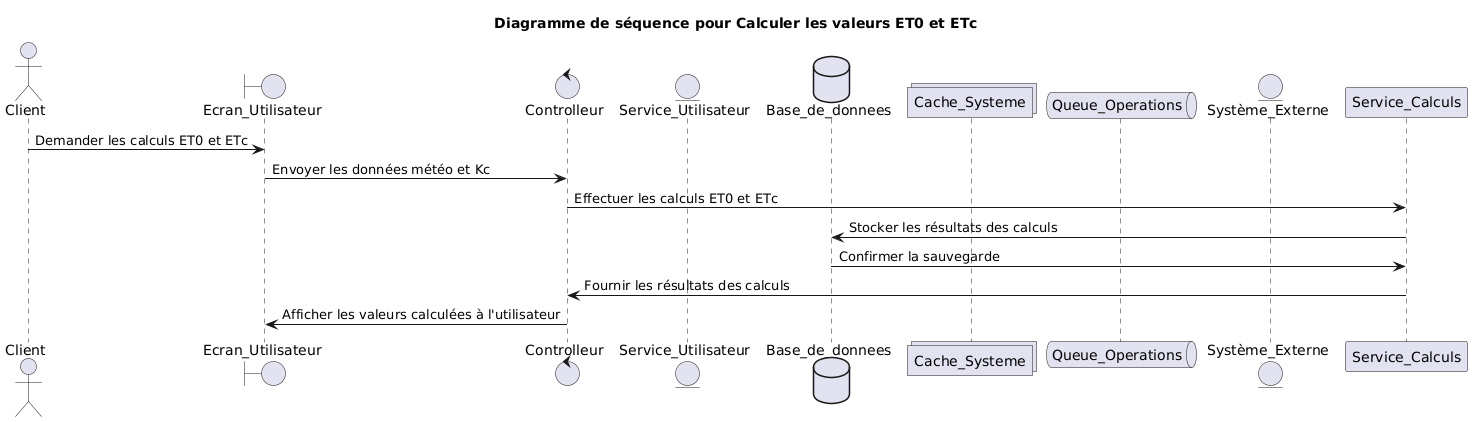

The diagram above was rendered by PlantUML. Its source (embedded in the PNG):
@startuml
title Diagramme de séquence pour Calculer les valeurs ET0 et ETc
actor Client
boundary Ecran_Utilisateur
control Controlleur
entity Service_Utilisateur
database Base_de_donnees
collections Cache_Systeme
queue Queue_Operations
entity Système_Externe
Client -> Ecran_Utilisateur: Demander les calculs ET0 et ETc
Ecran_Utilisateur -> Controlleur: Envoyer les données météo et Kc
Controlleur -> Service_Calculs: Effectuer les calculs ET0 et ETc
Service_Calculs -> Base_de_donnees: Stocker les résultats des calculs
Base_de_donnees -> Service_Calculs: Confirmer la sauvegarde
Service_Calculs -> Controlleur: Fournir les résultats des calculs
Controlleur -> Ecran_Utilisateur: Afficher les valeurs calculées à l'utilisateur
@enduml